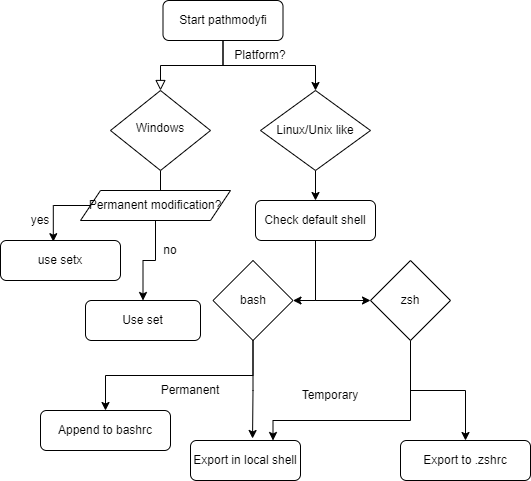

The diagram above was exported from draw.io. Its source (the exported page's mxGraphModel, read from the mxfile embedded in the PNG):
<mxGraphModel dx="628" dy="539" grid="1" gridSize="10" guides="1" tooltips="1" connect="1" arrows="1" fold="1" page="1" pageScale="1" pageWidth="827" pageHeight="1169" math="0" shadow="0">
  <root>
    <mxCell id="WIyWlLk6GJQsqaUBKTNV-0" />
    <mxCell id="WIyWlLk6GJQsqaUBKTNV-1" parent="WIyWlLk6GJQsqaUBKTNV-0" />
    <mxCell id="WIyWlLk6GJQsqaUBKTNV-2" value="" style="rounded=0;html=1;jettySize=auto;orthogonalLoop=1;fontSize=11;endArrow=block;endFill=0;endSize=8;strokeWidth=1;shadow=0;labelBackgroundColor=none;edgeStyle=orthogonalEdgeStyle;" parent="WIyWlLk6GJQsqaUBKTNV-1" source="WIyWlLk6GJQsqaUBKTNV-3" target="WIyWlLk6GJQsqaUBKTNV-6" edge="1">
      <mxGeometry relative="1" as="geometry" />
    </mxCell>
    <mxCell id="CQ_R3O_2mGdTUMmIEmrf-3" style="edgeStyle=orthogonalEdgeStyle;rounded=0;orthogonalLoop=1;jettySize=auto;html=1;exitX=0.5;exitY=1;exitDx=0;exitDy=0;" edge="1" parent="WIyWlLk6GJQsqaUBKTNV-1" source="WIyWlLk6GJQsqaUBKTNV-3" target="CQ_R3O_2mGdTUMmIEmrf-0">
      <mxGeometry relative="1" as="geometry" />
    </mxCell>
    <mxCell id="WIyWlLk6GJQsqaUBKTNV-3" value="Start pathmodyfi" style="rounded=1;whiteSpace=wrap;html=1;fontSize=12;glass=0;strokeWidth=1;shadow=0;" parent="WIyWlLk6GJQsqaUBKTNV-1" vertex="1">
      <mxGeometry x="222.5" y="80" width="120" height="40" as="geometry" />
    </mxCell>
    <mxCell id="CQ_R3O_2mGdTUMmIEmrf-8" style="edgeStyle=orthogonalEdgeStyle;rounded=0;orthogonalLoop=1;jettySize=auto;html=1;entryX=0.44;entryY=0.03;entryDx=0;entryDy=0;entryPerimeter=0;" edge="1" parent="WIyWlLk6GJQsqaUBKTNV-1" source="WIyWlLk6GJQsqaUBKTNV-6" target="WIyWlLk6GJQsqaUBKTNV-7">
      <mxGeometry relative="1" as="geometry" />
    </mxCell>
    <mxCell id="WIyWlLk6GJQsqaUBKTNV-6" value="Windows" style="rhombus;whiteSpace=wrap;html=1;shadow=0;fontFamily=Helvetica;fontSize=12;align=center;strokeWidth=1;spacing=6;spacingTop=-4;" parent="WIyWlLk6GJQsqaUBKTNV-1" vertex="1">
      <mxGeometry x="170" y="170" width="100" height="80" as="geometry" />
    </mxCell>
    <mxCell id="WIyWlLk6GJQsqaUBKTNV-7" value="use setx" style="rounded=1;whiteSpace=wrap;html=1;fontSize=12;glass=0;strokeWidth=1;shadow=0;" parent="WIyWlLk6GJQsqaUBKTNV-1" vertex="1">
      <mxGeometry x="60" y="320" width="120" height="40" as="geometry" />
    </mxCell>
    <mxCell id="CQ_R3O_2mGdTUMmIEmrf-7" style="edgeStyle=orthogonalEdgeStyle;rounded=0;orthogonalLoop=1;jettySize=auto;html=1;exitX=0.5;exitY=1;exitDx=0;exitDy=0;entryX=0.5;entryY=0;entryDx=0;entryDy=0;" edge="1" parent="WIyWlLk6GJQsqaUBKTNV-1" source="CQ_R3O_2mGdTUMmIEmrf-0" target="CQ_R3O_2mGdTUMmIEmrf-5">
      <mxGeometry relative="1" as="geometry" />
    </mxCell>
    <mxCell id="CQ_R3O_2mGdTUMmIEmrf-0" value="Linux/Unix like" style="rhombus;whiteSpace=wrap;html=1;" vertex="1" parent="WIyWlLk6GJQsqaUBKTNV-1">
      <mxGeometry x="320" y="170" width="110" height="80" as="geometry" />
    </mxCell>
    <mxCell id="CQ_R3O_2mGdTUMmIEmrf-4" value="Platform?" style="text;html=1;strokeColor=none;fillColor=none;align=center;verticalAlign=middle;whiteSpace=wrap;rounded=0;" vertex="1" parent="WIyWlLk6GJQsqaUBKTNV-1">
      <mxGeometry x="290" y="120" width="60" height="30" as="geometry" />
    </mxCell>
    <mxCell id="CQ_R3O_2mGdTUMmIEmrf-14" style="edgeStyle=orthogonalEdgeStyle;rounded=0;orthogonalLoop=1;jettySize=auto;html=1;exitX=0.5;exitY=1;exitDx=0;exitDy=0;entryX=1;entryY=0.5;entryDx=0;entryDy=0;" edge="1" parent="WIyWlLk6GJQsqaUBKTNV-1" source="CQ_R3O_2mGdTUMmIEmrf-5" target="CQ_R3O_2mGdTUMmIEmrf-23">
      <mxGeometry relative="1" as="geometry">
        <mxPoint x="350" y="430" as="targetPoint" />
      </mxGeometry>
    </mxCell>
    <mxCell id="CQ_R3O_2mGdTUMmIEmrf-15" style="edgeStyle=orthogonalEdgeStyle;rounded=0;orthogonalLoop=1;jettySize=auto;html=1;exitX=0.5;exitY=1;exitDx=0;exitDy=0;entryX=0;entryY=0.5;entryDx=0;entryDy=0;" edge="1" parent="WIyWlLk6GJQsqaUBKTNV-1" source="CQ_R3O_2mGdTUMmIEmrf-5" target="CQ_R3O_2mGdTUMmIEmrf-31">
      <mxGeometry relative="1" as="geometry" />
    </mxCell>
    <mxCell id="CQ_R3O_2mGdTUMmIEmrf-5" value="Check default shell" style="rounded=1;whiteSpace=wrap;html=1;" vertex="1" parent="WIyWlLk6GJQsqaUBKTNV-1">
      <mxGeometry x="315" y="280" width="120" height="40" as="geometry" />
    </mxCell>
    <mxCell id="CQ_R3O_2mGdTUMmIEmrf-20" style="edgeStyle=orthogonalEdgeStyle;rounded=0;orthogonalLoop=1;jettySize=auto;html=1;exitX=0.5;exitY=1;exitDx=0;exitDy=0;" edge="1" parent="WIyWlLk6GJQsqaUBKTNV-1" source="CQ_R3O_2mGdTUMmIEmrf-11" target="CQ_R3O_2mGdTUMmIEmrf-21">
      <mxGeometry relative="1" as="geometry">
        <mxPoint x="215" y="430" as="targetPoint" />
      </mxGeometry>
    </mxCell>
    <mxCell id="CQ_R3O_2mGdTUMmIEmrf-11" value="Permanent modification?" style="shape=parallelogram;perimeter=parallelogramPerimeter;whiteSpace=wrap;html=1;fixedSize=1;" vertex="1" parent="WIyWlLk6GJQsqaUBKTNV-1">
      <mxGeometry x="140" y="270" width="150" height="30" as="geometry" />
    </mxCell>
    <mxCell id="CQ_R3O_2mGdTUMmIEmrf-12" value="Append to bashrc" style="rounded=1;whiteSpace=wrap;html=1;" vertex="1" parent="WIyWlLk6GJQsqaUBKTNV-1">
      <mxGeometry x="100" y="490" width="130" height="40" as="geometry" />
    </mxCell>
    <mxCell id="CQ_R3O_2mGdTUMmIEmrf-13" value="Export to .zshrc" style="rounded=1;whiteSpace=wrap;html=1;" vertex="1" parent="WIyWlLk6GJQsqaUBKTNV-1">
      <mxGeometry x="460" y="520" width="130" height="40" as="geometry" />
    </mxCell>
    <mxCell id="CQ_R3O_2mGdTUMmIEmrf-19" value="yes" style="text;html=1;strokeColor=none;fillColor=none;align=center;verticalAlign=middle;whiteSpace=wrap;rounded=0;" vertex="1" parent="WIyWlLk6GJQsqaUBKTNV-1">
      <mxGeometry x="70" y="285" width="60" height="30" as="geometry" />
    </mxCell>
    <mxCell id="CQ_R3O_2mGdTUMmIEmrf-21" value="Use set" style="rounded=1;whiteSpace=wrap;html=1;" vertex="1" parent="WIyWlLk6GJQsqaUBKTNV-1">
      <mxGeometry x="145" y="380" width="115" height="40" as="geometry" />
    </mxCell>
    <mxCell id="CQ_R3O_2mGdTUMmIEmrf-22" value="no" style="text;html=1;strokeColor=none;fillColor=none;align=center;verticalAlign=middle;whiteSpace=wrap;rounded=0;" vertex="1" parent="WIyWlLk6GJQsqaUBKTNV-1">
      <mxGeometry x="200" y="315" width="60" height="30" as="geometry" />
    </mxCell>
    <mxCell id="CQ_R3O_2mGdTUMmIEmrf-25" style="edgeStyle=orthogonalEdgeStyle;rounded=0;orthogonalLoop=1;jettySize=auto;html=1;exitX=0.5;exitY=1;exitDx=0;exitDy=0;entryX=0.5;entryY=0;entryDx=0;entryDy=0;" edge="1" parent="WIyWlLk6GJQsqaUBKTNV-1" source="CQ_R3O_2mGdTUMmIEmrf-23" target="CQ_R3O_2mGdTUMmIEmrf-12">
      <mxGeometry relative="1" as="geometry" />
    </mxCell>
    <mxCell id="CQ_R3O_2mGdTUMmIEmrf-29" style="edgeStyle=orthogonalEdgeStyle;rounded=0;orthogonalLoop=1;jettySize=auto;html=1;exitX=0.5;exitY=1;exitDx=0;exitDy=0;entryX=0.564;entryY=-0.05;entryDx=0;entryDy=0;entryPerimeter=0;" edge="1" parent="WIyWlLk6GJQsqaUBKTNV-1" source="CQ_R3O_2mGdTUMmIEmrf-23" target="CQ_R3O_2mGdTUMmIEmrf-28">
      <mxGeometry relative="1" as="geometry" />
    </mxCell>
    <mxCell id="CQ_R3O_2mGdTUMmIEmrf-23" value="" style="rhombus;whiteSpace=wrap;html=1;" vertex="1" parent="WIyWlLk6GJQsqaUBKTNV-1">
      <mxGeometry x="272.5" y="340" width="80" height="80" as="geometry" />
    </mxCell>
    <mxCell id="CQ_R3O_2mGdTUMmIEmrf-18" value="bash" style="text;html=1;strokeColor=none;fillColor=none;align=center;verticalAlign=middle;whiteSpace=wrap;rounded=0;" vertex="1" parent="WIyWlLk6GJQsqaUBKTNV-1">
      <mxGeometry x="282.5" y="365" width="60" height="30" as="geometry" />
    </mxCell>
    <mxCell id="CQ_R3O_2mGdTUMmIEmrf-26" value="Permanent" style="text;html=1;strokeColor=none;fillColor=none;align=center;verticalAlign=middle;whiteSpace=wrap;rounded=0;" vertex="1" parent="WIyWlLk6GJQsqaUBKTNV-1">
      <mxGeometry x="220" y="455" width="60" height="30" as="geometry" />
    </mxCell>
    <mxCell id="CQ_R3O_2mGdTUMmIEmrf-28" value="Export in local shell" style="rounded=1;whiteSpace=wrap;html=1;" vertex="1" parent="WIyWlLk6GJQsqaUBKTNV-1">
      <mxGeometry x="250" y="520" width="110" height="40" as="geometry" />
    </mxCell>
    <mxCell id="CQ_R3O_2mGdTUMmIEmrf-30" value="Temporary" style="text;html=1;strokeColor=none;fillColor=none;align=center;verticalAlign=middle;whiteSpace=wrap;rounded=0;" vertex="1" parent="WIyWlLk6GJQsqaUBKTNV-1">
      <mxGeometry x="360" y="460" width="60" height="30" as="geometry" />
    </mxCell>
    <mxCell id="CQ_R3O_2mGdTUMmIEmrf-32" style="edgeStyle=orthogonalEdgeStyle;rounded=0;orthogonalLoop=1;jettySize=auto;html=1;exitX=0.5;exitY=1;exitDx=0;exitDy=0;" edge="1" parent="WIyWlLk6GJQsqaUBKTNV-1" source="CQ_R3O_2mGdTUMmIEmrf-31" target="CQ_R3O_2mGdTUMmIEmrf-13">
      <mxGeometry relative="1" as="geometry">
        <Array as="points">
          <mxPoint x="470" y="470" />
          <mxPoint x="525" y="470" />
        </Array>
      </mxGeometry>
    </mxCell>
    <mxCell id="CQ_R3O_2mGdTUMmIEmrf-33" style="edgeStyle=orthogonalEdgeStyle;rounded=0;orthogonalLoop=1;jettySize=auto;html=1;exitX=0.5;exitY=1;exitDx=0;exitDy=0;entryX=0.75;entryY=0;entryDx=0;entryDy=0;" edge="1" parent="WIyWlLk6GJQsqaUBKTNV-1" source="CQ_R3O_2mGdTUMmIEmrf-31" target="CQ_R3O_2mGdTUMmIEmrf-28">
      <mxGeometry relative="1" as="geometry">
        <Array as="points">
          <mxPoint x="470" y="500" />
          <mxPoint x="333" y="500" />
        </Array>
      </mxGeometry>
    </mxCell>
    <mxCell id="CQ_R3O_2mGdTUMmIEmrf-31" value="" style="rhombus;whiteSpace=wrap;html=1;" vertex="1" parent="WIyWlLk6GJQsqaUBKTNV-1">
      <mxGeometry x="430" y="340" width="80" height="80" as="geometry" />
    </mxCell>
    <mxCell id="CQ_R3O_2mGdTUMmIEmrf-17" value="zsh" style="text;html=1;strokeColor=none;fillColor=none;align=center;verticalAlign=middle;whiteSpace=wrap;rounded=0;" vertex="1" parent="WIyWlLk6GJQsqaUBKTNV-1">
      <mxGeometry x="440" y="365" width="60" height="30" as="geometry" />
    </mxCell>
  </root>
</mxGraphModel>